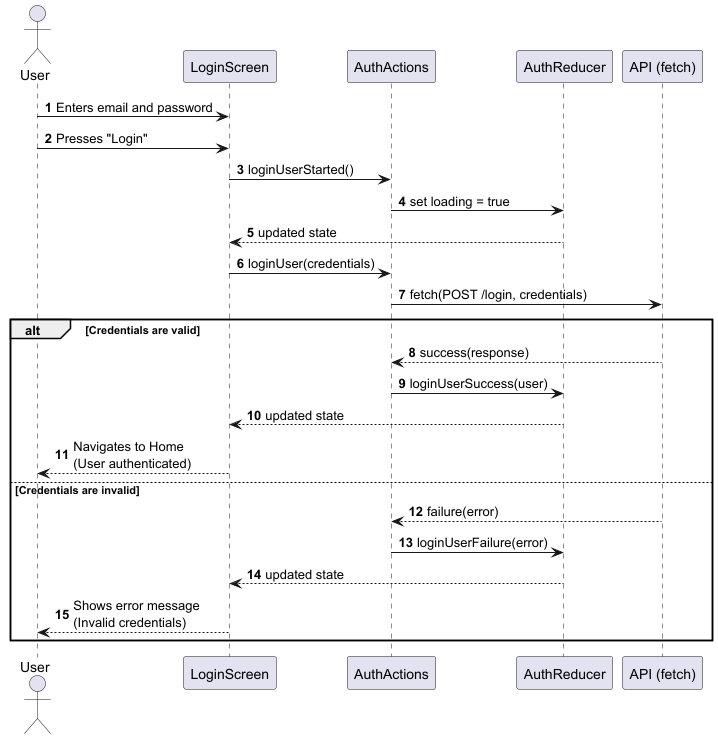

The diagram above was rendered by PlantUML. Its source (embedded in the PNG):
@startuml
' SD - UC2 Login User
' Aligned with final SSD and PingMe2 React architecture (no Service layer)

autonumber

actor "User" as user
participant "LoginScreen" as UI
participant "AuthActions" as Actions
participant "AuthReducer" as Reducer
participant "API (fetch)" as API

user -> UI: Enters email and password
user -> UI: Presses "Login"

UI -> Actions: loginUserStarted()
Actions -> Reducer: set loading = true
Reducer --> UI: updated state

UI -> Actions: loginUser(credentials)
Actions -> API: fetch(POST /login, credentials)

alt Credentials are valid
  API --> Actions: success(response)
  Actions -> Reducer: loginUserSuccess(user)
  Reducer --> UI: updated state
  UI --> user: Navigates to Home\n(User authenticated)
else Credentials are invalid
  API --> Actions: failure(error)
  Actions -> Reducer: loginUserFailure(error)
  Reducer --> UI: updated state
  UI --> user: Shows error message\n(Invalid credentials)
end

@enduml